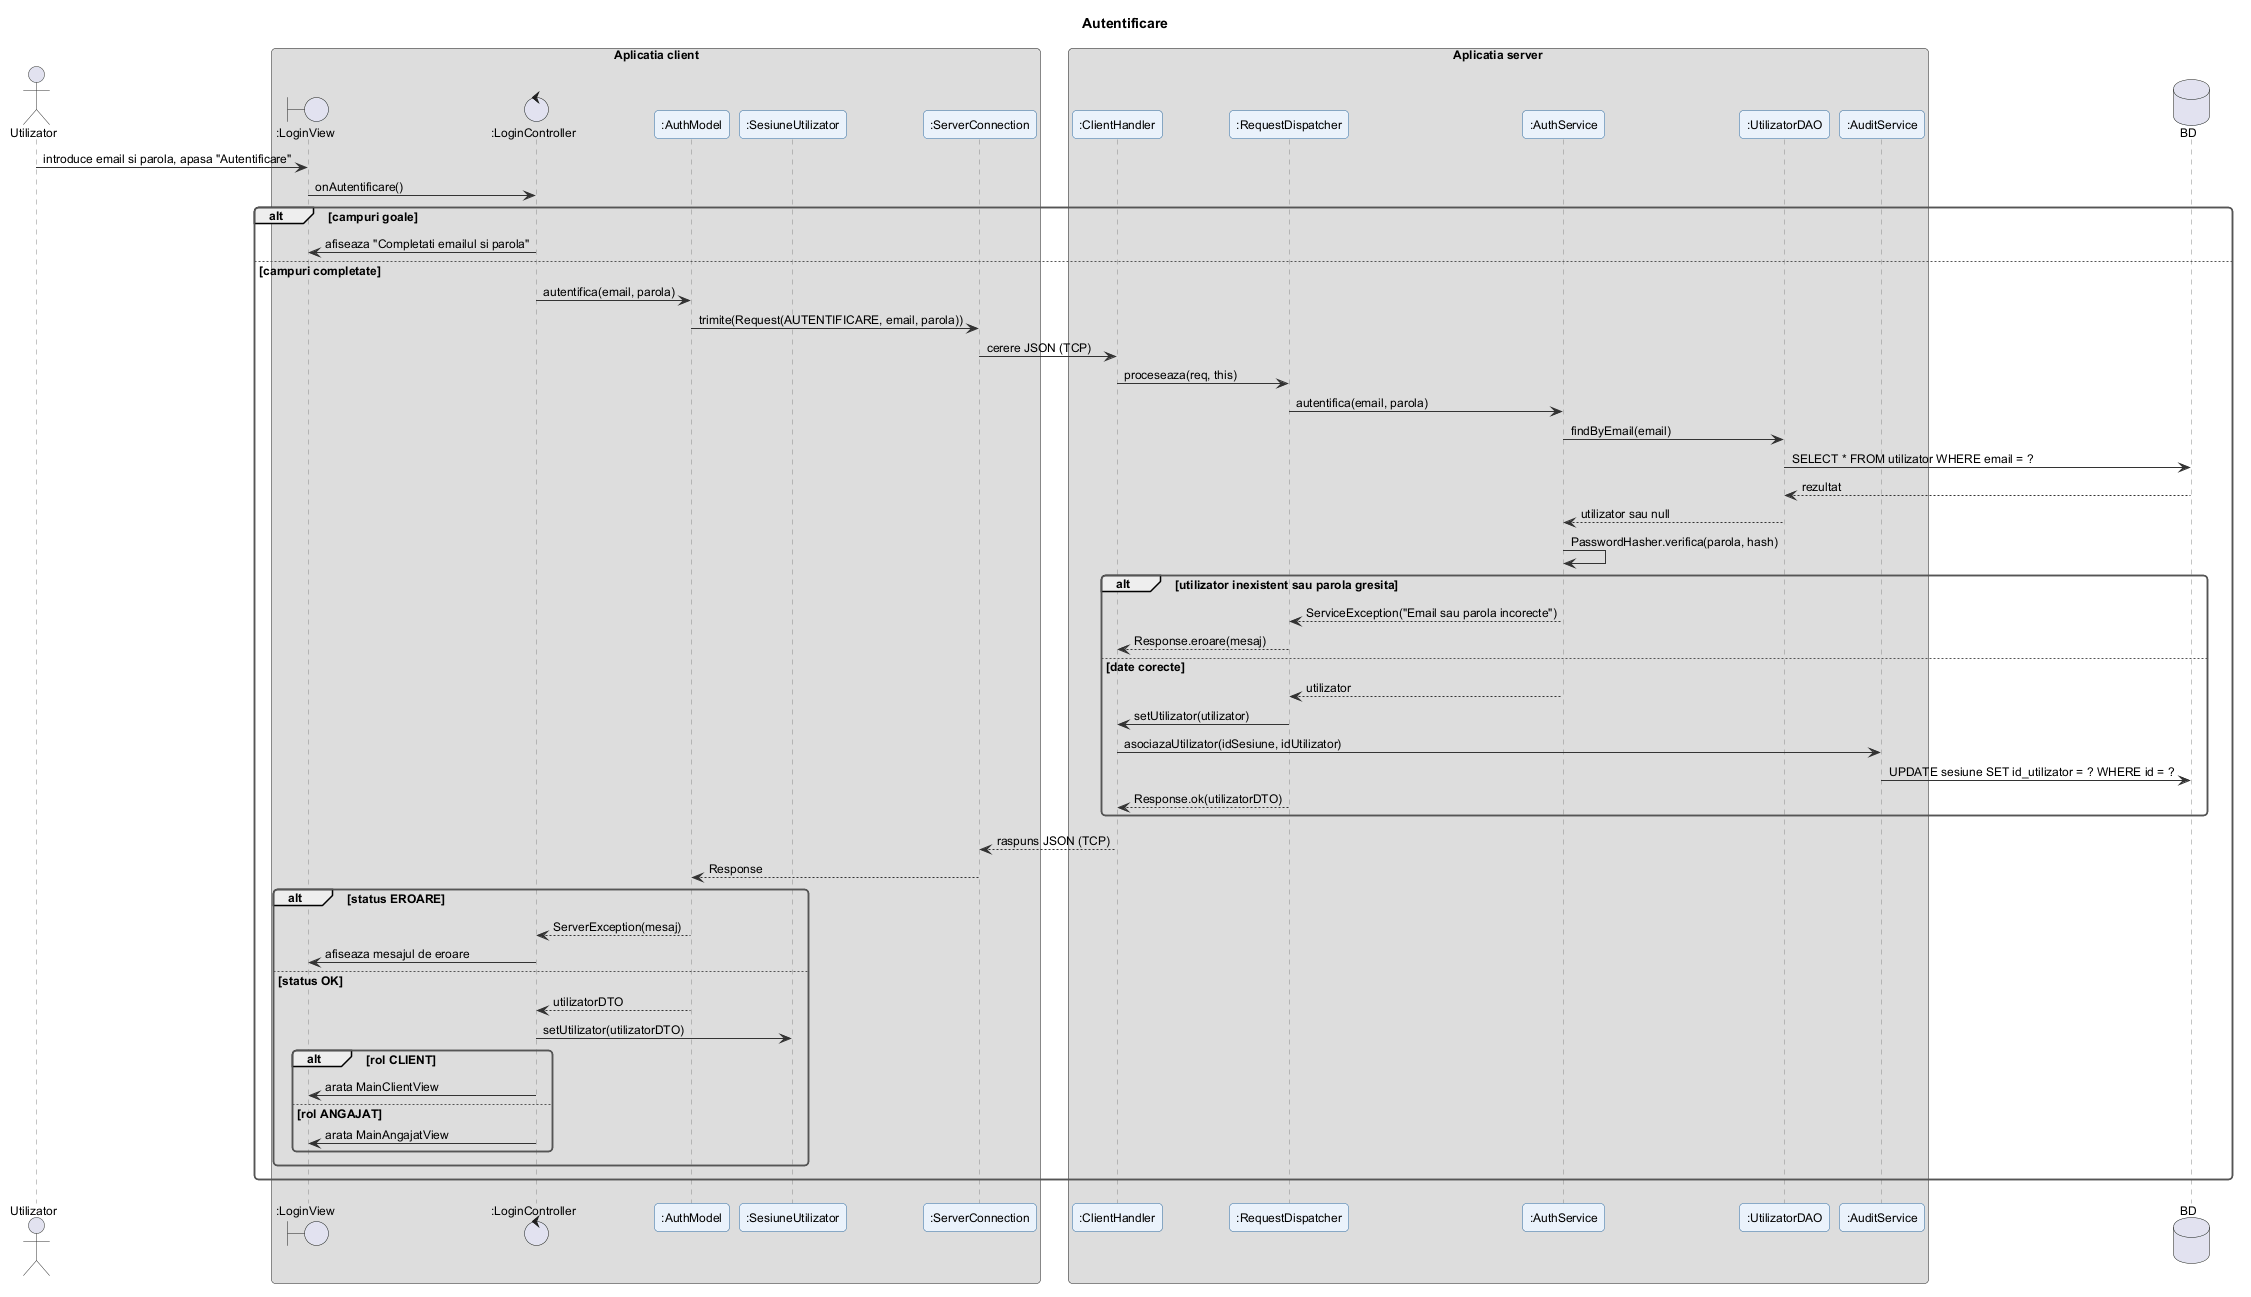

The diagram above was rendered by PlantUML. Its source (embedded in the PNG):
@startuml autentificare
!include ../_stil.iuml
title Autentificare

actor Utilizator
box "Aplicatia client"
boundary ":LoginView" as V
control ":LoginController" as C
participant ":AuthModel" as M
participant ":SesiuneUtilizator" as SU
participant ":ServerConnection" as SC
end box
box "Aplicatia server"
participant ":ClientHandler" as CH
participant ":RequestDispatcher" as RD
participant ":AuthService" as S
participant ":UtilizatorDAO" as D
participant ":AuditService" as AS
end box
database "BD" as DB

Utilizator -> V : introduce email si parola, apasa "Autentificare"
V -> C : onAutentificare()
alt campuri goale
  C -> V : afiseaza "Completati emailul si parola"
else campuri completate
  C -> M : autentifica(email, parola)
  M -> SC : trimite(Request(AUTENTIFICARE, email, parola))
  SC -> CH : cerere JSON (TCP)
  CH -> RD : proceseaza(req, this)
  RD -> S : autentifica(email, parola)
  S -> D : findByEmail(email)
  D -> DB : SELECT * FROM utilizator WHERE email = ?
  DB --> D : rezultat
  D --> S : utilizator sau null
  S -> S : PasswordHasher.verifica(parola, hash)
  alt utilizator inexistent sau parola gresita
    S --> RD : ServiceException("Email sau parola incorecte")
    RD --> CH : Response.eroare(mesaj)
  else date corecte
    S --> RD : utilizator
    RD -> CH : setUtilizator(utilizator)
    CH -> AS : asociazaUtilizator(idSesiune, idUtilizator)
    AS -> DB : UPDATE sesiune SET id_utilizator = ? WHERE id = ?
    RD --> CH : Response.ok(utilizatorDTO)
  end
  CH --> SC : raspuns JSON (TCP)
  SC --> M : Response
  alt status EROARE
    M --> C : ServerException(mesaj)
    C -> V : afiseaza mesajul de eroare
  else status OK
    M --> C : utilizatorDTO
    C -> SU : setUtilizator(utilizatorDTO)
    alt rol CLIENT
      C -> V : arata MainClientView
    else rol ANGAJAT
      C -> V : arata MainAngajatView
    end
  end
end
@enduml